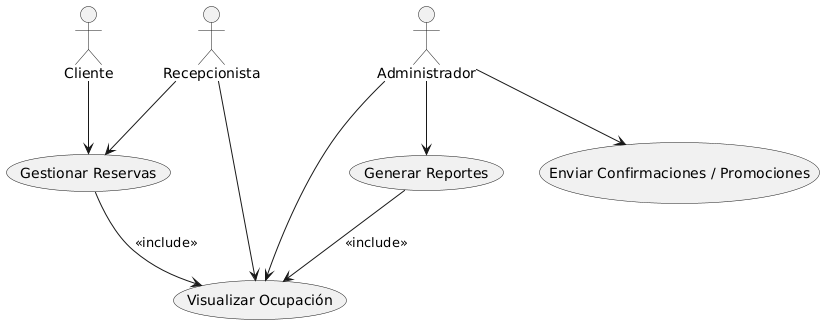

The diagram above was rendered by PlantUML. Its source (embedded in the PNG):
@startuml
actor Cliente
actor Recepcionista
actor Administrador

usecase "Gestionar Reservas" as GR
usecase "Visualizar Ocupación" as VO
usecase "Generar Reportes" as GRP
usecase "Enviar Confirmaciones / Promociones" as ECP

Cliente --> GR
Recepcionista --> GR
Recepcionista --> VO
Administrador --> GRP
Administrador --> VO
Administrador --> ECP

GR --> VO : <<include>>
GRP --> VO : <<include>>
@enduml